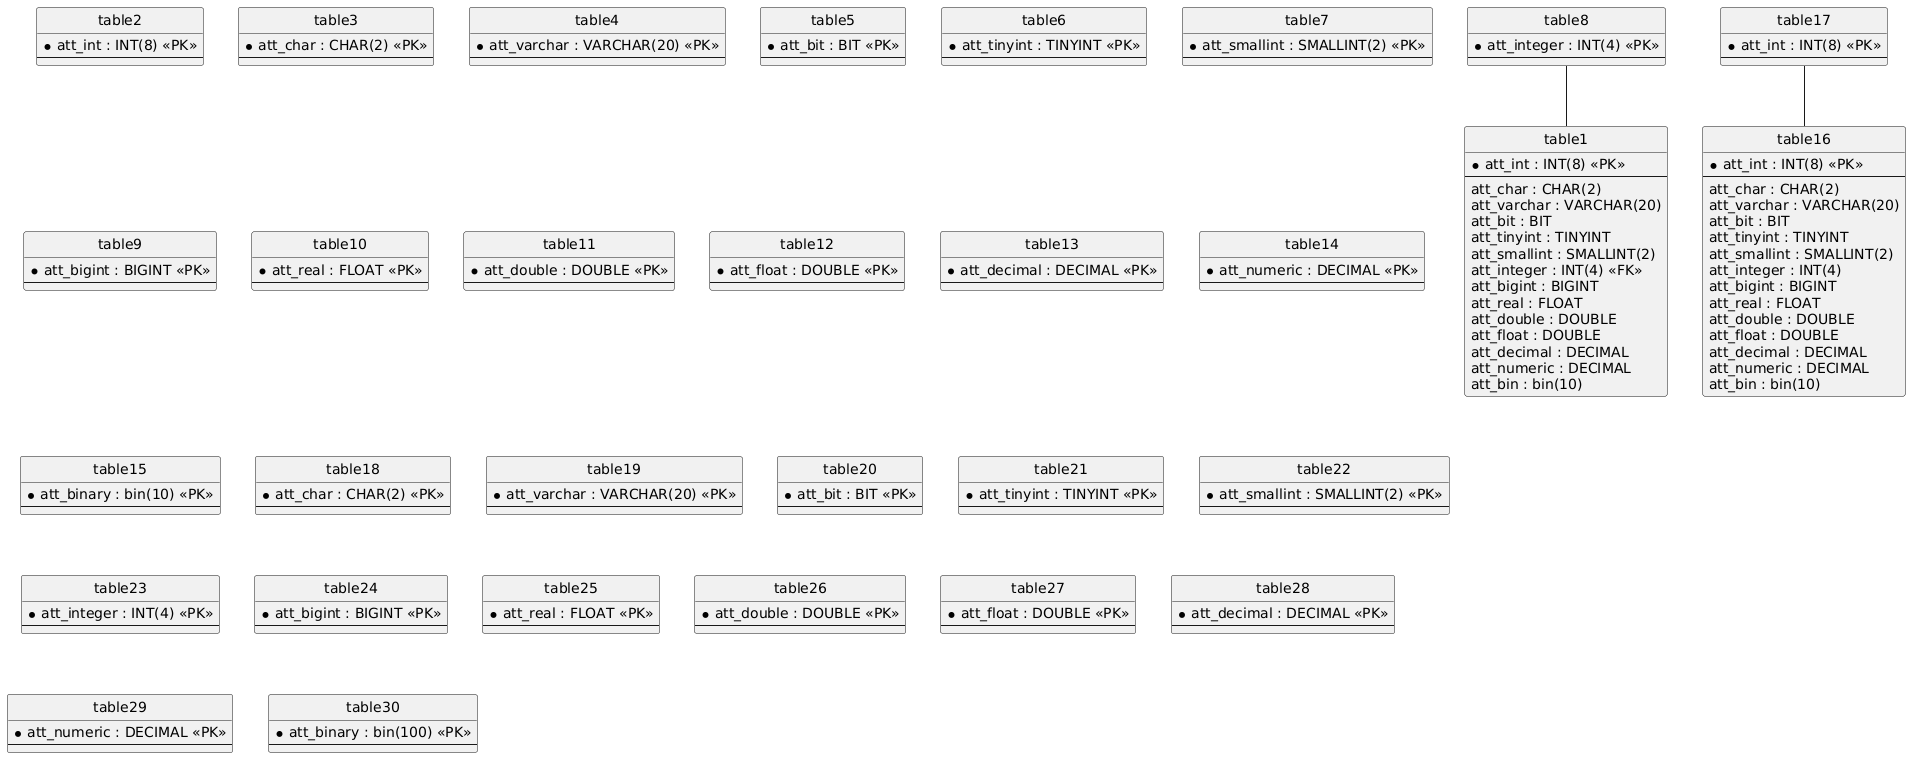

The diagram above was rendered by PlantUML. Its source (embedded in the PNG):
@startuml
hide circle
skinparam linetype ortho

entity "table1" as table1 {
  * att_int : INT(8) <<PK>>
  --
  att_char : CHAR(2)
  att_varchar : VARCHAR(20)
  att_bit : BIT
  att_tinyint : TINYINT
  att_smallint : SMALLINT(2)
  att_integer : INT(4) <<FK>>
  att_bigint : BIGINT
  att_real : FLOAT
  att_double : DOUBLE
  att_float : DOUBLE
  att_decimal : DECIMAL
  att_numeric : DECIMAL
  att_bin : bin(10)
}

entity "table2" as table2 {
  * att_int : INT(8) <<PK>>
  --
}

entity "table3" as table3 {
  * att_char : CHAR(2) <<PK>>
  --
}

entity "table4" as table4 {
  * att_varchar : VARCHAR(20) <<PK>>
  --
}

entity "table5" as table5 {
  * att_bit : BIT <<PK>>
  --
}

entity "table6" as table6 {
  * att_tinyint : TINYINT <<PK>>
  --
}

entity "table7" as table7 {
  * att_smallint : SMALLINT(2) <<PK>>
  --
}

entity "table8" as table8 {
  * att_integer : INT(4) <<PK>>
  --
}

entity "table9" as table9 {
  * att_bigint : BIGINT <<PK>>
  --
}

entity "table10" as table10 {
  * att_real : FLOAT <<PK>>
  --
}

entity "table11" as table11 {
  * att_double : DOUBLE <<PK>>
  --
}

entity "table12" as table12 {
  * att_float : DOUBLE <<PK>>
  --
}

entity "table13" as table13 {
  * att_decimal : DECIMAL <<PK>>
  --
}

entity "table14" as table14 {
  * att_numeric : DECIMAL <<PK>>
  --
}

entity "table15" as table15 {
  * att_binary : bin(10) <<PK>>
  --
}

entity "table16" as table16 {
  * att_int : INT(8) <<PK>>
  --
  att_char : CHAR(2)
  att_varchar : VARCHAR(20)
  att_bit : BIT
  att_tinyint : TINYINT
  att_smallint : SMALLINT(2)
  att_integer : INT(4)
  att_bigint : BIGINT
  att_real : FLOAT
  att_double : DOUBLE
  att_float : DOUBLE
  att_decimal : DECIMAL
  att_numeric : DECIMAL
  att_bin : bin(10)
}

entity "table17" as table17 {
  * att_int : INT(8) <<PK>>
  --
}

entity "table18" as table18 {
  * att_char : CHAR(2) <<PK>>
  --
}

entity "table19" as table19 {
  * att_varchar : VARCHAR(20) <<PK>>
  --
}

entity "table20" as table20 {
  * att_bit : BIT <<PK>>
  --
}

entity "table21" as table21 {
  * att_tinyint : TINYINT <<PK>>
  --
}

entity "table22" as table22 {
  * att_smallint : SMALLINT(2) <<PK>>
  --
}

entity "table23" as table23 {
  * att_integer : INT(4) <<PK>>
  --
}

entity "table24" as table24 {
  * att_bigint : BIGINT <<PK>>
  --
}

entity "table25" as table25 {
  * att_real : FLOAT <<PK>>
  --
}

entity "table26" as table26 {
  * att_double : DOUBLE <<PK>>
  --
}

entity "table27" as table27 {
  * att_float : DOUBLE <<PK>>
  --
}

entity "table28" as table28 {
  * att_decimal : DECIMAL <<PK>>
  --
}

entity "table29" as table29 {
  * att_numeric : DECIMAL <<PK>>
  --
}

entity "table30" as table30 {
  * att_binary : bin(100) <<PK>>
  --
}

table8 -- table1
table17 -- table16
@enduml